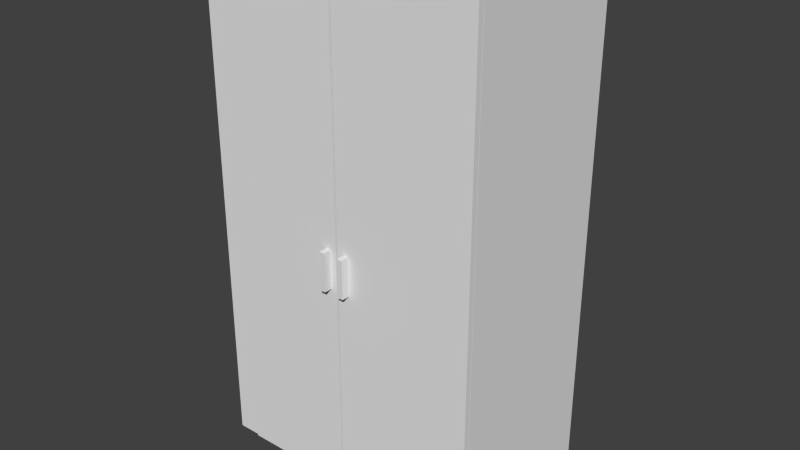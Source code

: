 # Source: ClosetOpenable.blend  (saved by Blender 2.70.0; exported with 4.5.12 LTS)
import bpy
from mathutils import Matrix  # noqa: F401  (used for matrix-valued properties, if any)

bpy.ops.wm.read_factory_settings(use_empty=True)
scene = bpy.context.scene
scene.name = 'Scene'

# ---- collections
col_collection_1 = bpy.data.collections.new('Collection 1'); scene.collection.children.link(col_collection_1)

# ---- materials (node trees are filled in below, after node groups)
mat_default_001 = bpy.data.materials.new('Default.001')
mat_default_001.alpha_threshold = 0.0
mat_default_001.use_transparent_shadow = False
mat_default_001.roughness = 0.5
mat_default_001.line_color = (0.0, 0.0, 0.0, 1.0)

# ---- material node trees

# ---- world
world_world = bpy.data.worlds.new('World'); scene.world = world_world
world_world.color = (0.05088, 0.05088, 0.05088)
world_world.use_sun_shadow = False
world_world.sun_shadow_jitter_overblur = 0.0
world_world.cycles.sampling_method = 'MANUAL'
world_world.cycles.sample_map_resolution = 256

# ---- meshes
me_closet01 = bpy.data.meshes.new('Closet01')
me_closet01.from_pydata([(0.5, 0.3034, 1.859), (0.5, 0.3034, 0.05141), (-0.5, 0.3034, 0.05141), (-0.5, 0.3034, 1.859), (0.5, -0.3034, 0.05141), (0.5, -0.3034, 1.859), (-0.5, -0.3034, 1.859), (-0.5, -0.3034, 0.05141), (0.4737, -0.2771, -0.001315), (-0.4737, -0.2771, -0.001315), (-0.4737, 0.2771, -0.001315), (0.4737, 0.2771, -0.001315), (0.4737, -0.2771, 0.05141), (-0.4737, -0.2771, 0.05141), (-0.4737, 0.2771, 0.05141), (0.4737, 0.2771, 0.05141), (0.4417, -0.3034, 0.1098), (0.4417, -0.3034, 1.8), (-0.4417, -0.3034, 1.8), (-0.4417, -0.3034, 0.1098), (0.4417, 0.25, 0.1098), (0.4417, 0.25, 1.8), (-0.4417, 0.25, 1.8), (-0.4417, 0.25, 0.1098)], [], [(0, 1, 2, 3), (19, 16, 20, 23), (4, 7, 2, 1), (1, 0, 5, 4), (0, 3, 6, 5), (7, 6, 3, 2), (8, 9, 10, 11), (12, 13, 9, 8), (13, 14, 10, 9), (14, 15, 11, 10), (15, 12, 8, 11), (17, 16, 4, 5), (18, 17, 5, 6), (19, 18, 6, 7), (16, 19, 7, 4), (20, 21, 22, 23), (18, 19, 23, 22), (17, 18, 22, 21), (16, 17, 21, 20)])
_uv = me_closet01.uv_layers.new(name='UVMap')
_uv.uv.foreach_set('vector', [0.0, 0.488, 8.047e-08, 0.0, 0.27, 4.023e-08, 0.27, 0.488, 3.219e-08, 0.9965, 0.0, 0.758, 0.1494, 0.758, 0.1494, 0.9965, 0.8362, 0.27, 0.8362, 0.0, 1.0, 8.047e-09, 1.0, 0.27, 0.8362, 2.414e-08, 0.8362, 0.488, 0.6723, 0.488, 0.6723, 0.0, 0.9856, 0.488, 0.9856, 0.758, 0.8217, 0.758, 0.8217, 0.488, 0.6723, 0.0, 0.6723, 0.488, 0.5085, 0.488, 0.5085, 4.426e-08, 0.488, 0.758, 0.488, 1.014, 0.3384, 1.014, 0.3384, 0.758, 0.7437, 0.9729, 0.488, 0.9729, 0.488, 0.9587, 0.7437, 0.9587, 0.6659, 0.488, 0.6659, 0.6376, 0.6516, 0.6376, 0.6516, 0.488, 0.488, 0.9444, 0.7437, 0.9444, 0.7437, 0.9587, 0.488, 0.9587, 0.6516, 0.488, 0.6516, 0.6376, 0.6374, 0.6376, 0.6374, 0.488, 0.01575, 0.7422, 0.4722, 0.7422, 0.488, 0.758, 0.0, 0.758, 0.01575, 0.5037, 0.01575, 0.7422, 0.0, 0.758, 0.0, 0.488, 0.4722, 0.5037, 0.01575, 0.5037, 0.0, 0.488, 0.488, 0.488, 0.4722, 0.7422, 0.4722, 0.5037, 0.488, 0.488, 0.488, 0.758, 0.5085, 0.0, 0.5085, 0.4565, 0.27, 0.4565, 0.27, 0.0, 0.6723, 0.9444, 0.6723, 0.488, 0.8217, 0.488, 0.8217, 0.9444, 0.8217, 0.9965, 0.8217, 0.758, 0.9712, 0.758, 0.9712, 0.9965, 0.6374, 0.488, 0.6374, 0.9444, 0.488, 0.9444, 0.488, 0.488])
me_closet01.materials.append(mat_default_001)
me_closet01.use_remesh_preserve_volume = False
me_closet01.use_remesh_preserve_attributes = False
me_closet01.use_mirror_vertex_groups = False
me_closet01.update()
me_closet01_001 = bpy.data.meshes.new('Closet01.001')
me_closet01_001.from_pydata([(0.0, -0.0103, -0.8394), (0.0, -0.0103, 0.9542), (-0.4963, -0.0103, 0.9542), (-0.4963, -0.0103, -0.8394), (0.0, 0.01052, 0.9278), (0.0, 0.01052, -0.8394), (-0.4963, 0.01052, -0.8394), (-0.4963, 0.01052, 0.9278), (-0.4545, -0.03899, -0.08498), (-0.4545, -0.03899, 0.05116), (-0.4742, -0.03899, 0.05116), (-0.4742, -0.03899, -0.08498), (-0.4742, 0.005005, -0.08498), (-0.4545, 0.005005, -0.08498), (-0.4545, 0.005005, 0.05116), (-0.4742, 0.005005, 0.05116)], [], [(0, 1, 2, 3), (4, 5, 6, 7), (0, 3, 6, 5), (1, 0, 5, 4), (2, 1, 4, 7), (3, 2, 7, 6), (8, 9, 10, 11), (8, 11, 12, 13), (9, 8, 13, 14), (10, 9, 14, 15), (11, 10, 15, 12)])
_uv = me_closet01_001.uv_layers.new(name='UVMap')
_uv.uv.foreach_set('vector', [0.5471, 0.0, 0.5471, 0.9885, 0.2736, 0.9885, 0.2736, 0.0, 8.515e-08, 0.974, 0.0, 0.0, 0.2736, 0.0, 0.2736, 0.974, 0.5471, 0.2736, 0.5471, 0.0, 0.5586, 0.0, 0.5586, 0.2736, 0.9885, 1.977, 0.9885, 0.9885, 1.0, 0.9885, 1.0, 1.962, 0.2736, 0.9885, 8.642e-08, 0.9885, 8.515e-08, 0.974, 0.2736, 0.974, 0.9885, 1.0, 0.0, 1.0, 0.01454, 0.9885, 0.9885, 0.9885, 0.5471, 0.4987, 0.5471, 0.4236, 0.5579, 0.4236, 0.5579, 0.4987, 0.5471, 0.5095, 0.5471, 0.4987, 0.5714, 0.4987, 0.5714, 0.5095, 0.5471, 0.4236, 0.5471, 0.3486, 0.5714, 0.3486, 0.5714, 0.4236, 0.5471, 0.5095, 0.5579, 0.5095, 0.5579, 0.5337, 0.5471, 0.5337, 0.5714, 0.2736, 0.5714, 0.3486, 0.5471, 0.3486, 0.5471, 0.2736])
me_closet01_001.materials.append(mat_default_001)
me_closet01_001.use_remesh_preserve_volume = False
me_closet01_001.use_remesh_preserve_attributes = False
me_closet01_001.use_mirror_vertex_groups = False
me_closet01_001.update()
me_closet01_003 = bpy.data.meshes.new('Closet01.003')
me_closet01_003.from_pydata([(0.4963, -0.0103, -0.8394), (0.4963, -0.0103, 0.9542), (0.0, -0.0103, 0.9542), (0.0, -0.0103, -0.8394), (0.4963, 0.01052, 0.9278), (0.4963, 0.01052, -0.8394), (0.0, 0.01052, -0.8394), (0.0, 0.01052, 0.9278), (0.4733, -0.03899, -0.08498), (0.4733, -0.03899, 0.05116), (0.4537, -0.03899, 0.05116), (0.4537, -0.03899, -0.08498), (0.4537, 0.005005, -0.08498), (0.4733, 0.005005, -0.08498), (0.4733, 0.005005, 0.05116), (0.4537, 0.005005, 0.05116)], [], [(0, 1, 2, 3), (4, 5, 6, 7), (0, 3, 6, 5), (1, 0, 5, 4), (2, 1, 4, 7), (3, 2, 7, 6), (8, 9, 10, 11), (8, 11, 12, 13), (9, 8, 13, 14), (10, 9, 14, 15), (11, 10, 15, 12)])
_uv = me_closet01_003.uv_layers.new(name='UVMap')
_uv.uv.foreach_set('vector', [0.5535, 0.0, 0.5535, 1.0, 0.2767, 1.0, 0.2767, 0.0, 9.97e-08, 0.9853, 0.0, 0.0, 0.2767, 0.0, 0.2767, 0.9853, 0.5651, 2.389e-08, 0.8418, 0.0, 0.8418, 0.01161, 0.5651, 0.01161, 0.5535, 1.0, 0.5535, 0.0, 0.5651, 0.0, 0.5651, 0.9853, 0.2767, 1.0, 9.97e-08, 1.0, 9.97e-08, 0.9853, 0.2767, 0.9853, 1.0, 1.012, 0.0, 1.012, 0.01471, 1.0, 1.0, 1.0, 0.5651, 0.2393, 0.5651, 0.1634, 0.576, 0.1634, 0.576, 0.2393, 0.5651, 0.2612, 0.5651, 0.2503, 0.5896, 0.2503, 0.5896, 0.2612, 0.5651, 0.08752, 0.5651, 0.01161, 0.5896, 0.01161, 0.5896, 0.08752, 0.5651, 0.2503, 0.5651, 0.2393, 0.5896, 0.2393, 0.5896, 0.2503, 0.5651, 0.1634, 0.5651, 0.08752, 0.5896, 0.08752, 0.5896, 0.1634])
me_closet01_003.materials.append(mat_default_001)
me_closet01_003.use_remesh_preserve_volume = False
me_closet01_003.use_remesh_preserve_attributes = False
me_closet01_003.use_mirror_vertex_groups = False
me_closet01_003.update()

# ---- objects
ob_closet = bpy.data.objects.new('Closet', me_closet01)
ob_door2 = bpy.data.objects.new('Door2', me_closet01_001)
ob_door = bpy.data.objects.new('Door', me_closet01_003)

# ---- transforms, parenting, visibility, modifiers, constraints
ob_closet.location = (0.0, 0.0, 0.0)
ob_closet.lineart.crease_threshold = 0.0
ob_door2.parent = ob_closet
ob_door2.location = (0.5, -0.315, 0.9)
ob_door2.lineart.crease_threshold = 0.0
ob_door.parent = ob_closet
ob_door.location = (-0.5, -0.315, 0.9)
ob_door.lineart.crease_threshold = 0.0

# ---- collection membership
col_collection_1.objects.link(ob_closet)
col_collection_1.objects.link(ob_door2)
col_collection_1.objects.link(ob_door)

# ---- scene / render settings (as saved in the file)
scene.frame_start = 1; scene.frame_end = 250; scene.frame_set(1)
scene.render.engine = 'BLENDER_EEVEE_NEXT'
scene.render.resolution_percentage = 50
scene.render.dither_intensity = 0.0
scene.cycles.use_denoising = False
scene.cycles.samples = 10
scene.cycles.sampling_pattern = 'TABULATED_SOBOL'
scene.cycles.light_sampling_threshold = 0.0
scene.cycles.use_adaptive_sampling = False
scene.cycles.use_light_tree = False
scene.cycles.blur_glossy = 0.0
scene.cycles.volume_bounces = 1
scene.cycles.pixel_filter_type = 'GAUSSIAN'
scene.cycles.sample_clamp_indirect = 0.0
scene.view_settings.view_transform = 'Standard'
bpy.context.view_layer.update()

# ---- added for rendering (the .blend has no active camera and no usable light): camera, sun
cam_auto = bpy.data.cameras.new('AutoCamera')
cam_auto.lens = 50.0
cam_auto.sensor_width = 36.0
cam_auto.clip_end = 1000.0
ob_auto_camera = bpy.data.objects.new('AutoCamera', cam_auto)
scene.collection.objects.link(ob_auto_camera)
ob_auto_camera.location = (2.04637, -2.48094, 2.56579)
ob_auto_camera.rotation_euler = (1.09748, -7.21219e-08, 0.694738)
scene.camera = ob_auto_camera
light_auto_sun = bpy.data.lights.new('AutoSun', 'SUN')
light_auto_sun.energy = 3.0
light_auto_sun.angle = 0.0523599
ob_auto_sun = bpy.data.objects.new('AutoSun', light_auto_sun)
scene.collection.objects.link(ob_auto_sun)
ob_auto_sun.rotation_euler = (0.872665, 0.174533, 0.523599)
bpy.context.view_layer.update()

